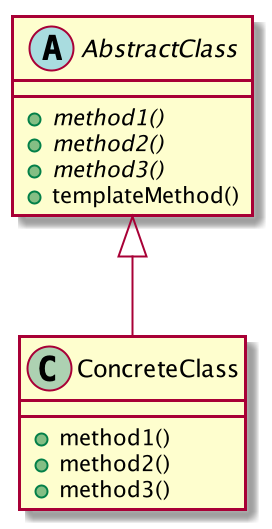

The diagram above was rendered by PlantUML. Its source (embedded in the PNG):
@startuml

abstract class AbstractClass{
    +{abstract}method1()
    +{abstract}method2()
    +{abstract}method3()
    +templateMethod()
}

class ConcreteClass{
    +method1()
    +method2()
    +method3()
}

AbstractClass <|-- ConcreteClass

@enduml